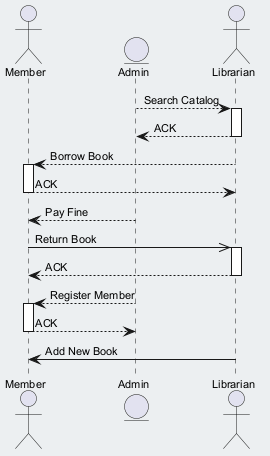

The diagram above was rendered by PlantUML. Its source (embedded in the PNG):
@startuml
skinparam backgroundColor #ECEFF1
skinparam classBackgroundColor #FFFFFF
skinparam classBorderColor #455A64
skinparam defaultFontSize 11
actor "Member" as M
entity "Admin" as A
actor "Librarian" as L
A --> L : Search Catalog
activate L
L --> A : ACK
deactivate L
L --> M : Borrow Book
activate M
M --> L : ACK
deactivate M
A --> M : Pay Fine
M ->> L : Return Book
activate L
L --> M : ACK
deactivate L
A --> M : Register Member
activate M
M --> A : ACK
deactivate M
L -> M : Add New Book
@enduml